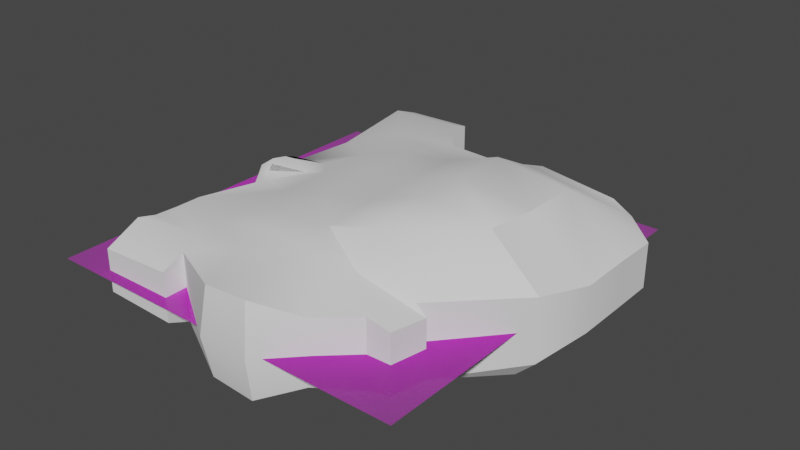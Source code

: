 # Source: lowpolyship.blend  (saved by Blender 3.3.6; exported with 4.5.12 LTS)
import bpy
from mathutils import Matrix  # noqa: F401  (used for matrix-valued properties, if any)

bpy.ops.wm.read_factory_settings(use_empty=True)
scene = bpy.context.scene
scene.name = 'Scene'

# ---- collections
col_collection = bpy.data.collections.new('Collection'); scene.collection.children.link(col_collection)

# ---- images (referenced by path relative to the original .blend; pixels are not part of the script)
import os
ASSET_DIR = os.environ.get("B2B_ASSET_DIR", "")  # directory of the original .blend (textures are referenced by path, not embedded)
HERE = os.path.dirname(os.path.abspath(__file__))  # packed textures are extracted next to this script under _unpacked/

def load_image(name, relpath, width, height, colorspace="sRGB"):
    """Load a texture the original file referenced (path relative to the .blend, or extracted next to this script)."""
    p = next((c for c in (os.path.join(HERE, relpath), os.path.join(ASSET_DIR, relpath)) if relpath and os.path.exists(c)), "")
    if p:
        img = bpy.data.images.load(p, check_existing=True)
        img.name = name
    else:  # same state as the original file: an image datablock whose file is absent (Cycles renders it pink)
        img = bpy.data.images.new(name, width, height)
        img.source = "FILE"
        img.filepath = "//" + (relpath or name)
    img.colorspace_settings.name = colorspace
    return img
img_shipoutline_png = load_image('shipoutline.png', 'shipoutline.png', 1024, 1024, 'sRGB')

# ---- materials (node trees are filled in below, after node groups)
mat_shipoutline = bpy.data.materials.new('shipoutline')
mat_shipoutline.surface_render_method = 'BLENDED'
mat_shipoutline.blend_method = 'BLEND'
mat_shipoutline.use_transparent_shadow = False

# ---- node groups
ng_auto_smooth = bpy.data.node_groups.new('Auto Smooth', 'GeometryNodeTree')
_s = ng_auto_smooth.interface.new_socket(name='Geometry', in_out='OUTPUT', socket_type='NodeSocketGeometry')
_s = ng_auto_smooth.interface.new_socket(name='Geometry', in_out='INPUT', socket_type='NodeSocketGeometry')
_s = ng_auto_smooth.interface.new_socket(name='Angle', in_out='INPUT', socket_type='NodeSocketFloat')
_s.subtype = 'ANGLE'
_s.min_value = 0.0
_s.max_value = 3.142
ng_auto_smooth.is_modifier = True
_N = ng_auto_smooth.nodes; _L = ng_auto_smooth.links
n0 = _N.new('NodeGroupOutput'); n0.name = 'Group Output'; n0.location = (480, -100)
n1 = _N.new('NodeGroupInput'); n1.name = 'Group Input'; n1.location = (-420, -300)
n2 = _N.new('NodeGroupInput'); n2.name = 'Group Input.001'; n2.location = (-60, -100)
n3 = _N.new('GeometryNodeSetShadeSmooth'); n3.name = 'Set Shade Smooth'; n3.location = (120, -100)
n3.domain = 'EDGE'
n4 = _N.new('GeometryNodeSetShadeSmooth'); n4.name = 'Set Shade Smooth.001'; n4.location = (300, -100)
n5 = _N.new('GeometryNodeInputMeshEdgeAngle'); n5.name = 'Edge Angle'; n5.location = (-420, -220)
n6 = _N.new('GeometryNodeInputEdgeSmooth'); n6.name = 'Is Edge Smooth'; n6.location = (-60, -160)
n7 = _N.new('GeometryNodeInputShadeSmooth'); n7.name = 'Is Face Smooth'; n7.location = (-240, -340)
n8 = _N.new('FunctionNodeBooleanMath'); n8.name = 'Boolean Math'; n8.location = (-60, -220)
n9 = _N.new('FunctionNodeCompare'); n9.name = 'Compare'; n9.location = (-240, -180)
n9.operation = 'LESS_EQUAL'
_L.new(n5.outputs[0], n9.inputs[0])
_L.new(n4.outputs[0], n0.inputs[0])
_L.new(n1.outputs[1], n9.inputs[1])
_L.new(n9.outputs[0], n8.inputs[0])
_L.new(n7.outputs[0], n8.inputs[1])
_L.new(n2.outputs[0], n3.inputs[0])
_L.new(n6.outputs[0], n3.inputs[1])
_L.new(n3.outputs[0], n4.inputs[0])
_L.new(n8.outputs[0], n3.inputs[2])
n0.is_active_output = True

# ---- material node trees
mat_shipoutline.use_nodes = True; mat_shipoutline.node_tree.nodes.clear()
_N = mat_shipoutline.node_tree.nodes; _L = mat_shipoutline.node_tree.links
n0 = _N.new('ShaderNodeOutputMaterial'); n0.name = 'Material Output'; n0.location = (300, 300)
n1 = _N.new('ShaderNodeTexImage'); n1.name = 'Image Texture'; n1.location = (-200, 300)
n1.image = img_shipoutline_png
n1.extension = 'CLIP'
n2 = _N.new('ShaderNodeBsdfPrincipled'); n2.name = 'Principled BSDF'; n2.location = (0, 300)
n2.distribution = 'GGX'
n2.subsurface_method = 'RANDOM_WALK_SKIN'
n2.inputs[3].default_value = 1.45
n2.inputs[27].default_value = (0.0, 0.0, 0.0, 1.0)
n2.inputs[28].default_value = 1.0
_L.new(n1.outputs[0], n2.inputs[0])
_L.new(n1.outputs[1], n2.inputs[4])
_L.new(n2.outputs[0], n0.inputs[0])
n0.is_active_output = True

# ---- world
world_world = bpy.data.worlds.new('World'); scene.world = world_world
world_world.use_nodes = True; world_world.node_tree.nodes.clear()
_N = world_world.node_tree.nodes; _L = world_world.node_tree.links
n0 = _N.new('ShaderNodeOutputWorld'); n0.name = 'World Output'; n0.location = (300, 300)
n1 = _N.new('ShaderNodeBackground'); n1.name = 'Background'; n1.location = (10, 300)
n1.inputs[0].default_value = (0.05088, 0.05088, 0.05088, 1.0)
_L.new(n1.outputs[0], n0.inputs[0])
n0.is_active_output = True
world_world.color = (0.05088, 0.05088, 0.05088)
world_world.use_sun_shadow = False
world_world.sun_shadow_jitter_overblur = 0.0

# ---- meshes
me_plane = bpy.data.meshes.new('Plane')
me_plane.from_pydata([(-0.4286, -0.7143, 0.2046), (-0.7243, -0.5714, 0.1858), (-0.4286, -0.5714, 0.2046), (-0.7506, -0.7764, 0.2009), (-0.3583, -0.9599, 0.1286), (-0.75, -0.9632, 0.1128), (-0.3599, -0.8397, 0.1797), (-0.7231, -0.6966, 0.1921), (1.054, -0.139, 0.1658), (0.8036, -0.1429, 0.4058), (0.8145, 0.1429, 0.3831), (1.127, 0.1474, 0.1202), (0.8157, 0.4286, 0.3834), (0.984, 0.753, 0.173), (1.127, 0.6618, 0.1179), (-0.1429, -0.7143, 0.2046), (-0.4286, 0.4286, 0.2046), (-0.817, 0.3282, 0.09365), (-0.8003, 0.7145, 0.08018), (-0.1429, 0.4286, 0.2922), (-0.4286, 0.7143, 0.2391), (0.1429, 0.4286, 0.3341), (-0.1429, 0.7143, 0.2046), (0.4286, 0.4286, 0.432), (0.1429, 0.7143, 0.2115), (0.4353, 0.7143, 0.2853), (-0.4546, 1.37, -0.1845), (-0.9146, 0.1673, 0.0988), (-0.8892, 0.2858, 0.09957), (-0.1429, 0.1429, 0.2943), (-0.4286, 0.1429, 0.2046), (0.1429, 0.1429, 0.3377), (0.4286, 0.1429, 0.4313), (-0.868, 0.0969, 0.07974), (-0.7934, 0.06675, 0.07894), (-0.1429, -0.1429, 0.2815), (-0.4286, -0.1429, 0.2046), (0.1429, -0.1429, 0.328), (0.4389, -0.1429, 0.4432), (0.1429, -0.7143, 0.2394), (-0.1429, -0.5714, 0.2659), (-0.7246, -0.4293, 0.1851), (-0.1429, -0.4286, 0.2815), (-0.4286, -0.4286, 0.2046), (0.1429, -0.4286, 0.3131), (0.4286, -0.4286, 0.3975), (0.4286, -0.7143, 0.219), (0.1429, -0.5714, 0.2714), (0.4286, -0.5714, 0.2475), (0.716, -0.5294, 0.1884), (0.7437, -0.7242, 0.1533), (-0.00295, -1.02, 0.2281), (0.4252, -0.875, 0.169), (0.2351, -1.02, 0.2442), (0.6185, -0.7274, 0.1786), (-0.8003, 1.167, 0.1384), (-0.426, 1.171, 0.1469), (-0.1873, 0.906, 0.1644), (0.1343, 0.877, 0.1708), (0.4143, 0.8517, 0.2352), (0.8415, 0.8268, 0.1944), (1.126, 0.4286, 0.1218), (0.7791, -0.5416, 0.1472), (-0.4286, -0.7143, -0.2065), (-0.4286, -0.5714, -0.2065), (-0.7243, -0.5714, -0.1127), (-0.7506, -0.7764, -0.1278), (-0.75, -0.9632, -0.1147), (-0.3583, -0.9599, -0.1305), (-0.3599, -0.8397, -0.1816), (-0.7231, -0.6966, -0.119), (1.054, -0.139, -0.1677), (0.9282, 0.1429, -0.2507), (0.9603, -0.1429, -0.257), (1.127, 0.1474, -0.1221), (0.9289, 0.4286, -0.2507), (1.127, 0.6618, -0.1198), (0.984, 0.753, -0.2093), (-0.1429, -0.7143, -0.2065), (-0.4286, 0.4286, -0.2065), (-0.8003, 0.7145, -0.08207), (-0.817, 0.3282, -0.09574), (-0.1429, 0.4286, -0.2065), (-0.4286, 0.7143, -0.2065), (0.1429, 0.4286, -0.2139), (-0.1429, 0.7143, -0.2065), (0.4366, 0.4286, -0.2887), (0.1429, 0.7143, -0.2134), (0.4353, 0.7143, -0.2872), (-0.7375, 0.1759, -0.1062), (-0.8892, 0.2858, -0.1015), (-0.9146, 0.1673, -0.1007), (-0.1429, 0.1429, -0.2065), (-0.4286, 0.1429, -0.2065), (0.1429, 0.1429, -0.2165), (0.4362, 0.1429, -0.2883), (-0.868, 0.0969, -0.08163), (-0.7934, 0.06675, -0.08083), (-0.1429, -0.1429, -0.2065), (-0.4286, -0.1429, -0.2065), (0.1429, -0.1429, -0.228), (0.4694, -0.1429, -0.3149), (0.1429, -0.7143, -0.2065), (-0.1429, -0.5714, -0.2065), (-0.7246, -0.4293, -0.112), (-0.1429, -0.4286, -0.2065), (-0.4286, -0.4286, -0.2065), (0.1429, -0.4286, -0.216), (0.4331, -0.4286, -0.2809), (0.4286, -0.7143, -0.2209), (0.1429, -0.5714, -0.208), (0.4286, -0.5714, -0.2493), (0.716, -0.5294, -0.1903), (0.7437, -0.7242, -0.1552), (-0.00295, -1.02, -0.23), (0.4252, -0.875, -0.1709), (0.2351, -1.02, -0.2461), (0.6185, -0.7274, -0.1805), (-0.8003, 1.167, -0.1403), (-0.1873, 0.906, -0.1663), (-0.426, 1.171, -0.1488), (0.1343, 0.877, -0.1726), (0.4143, 0.8517, -0.2371), (0.8415, 0.8268, -0.1963), (1.126, 0.4286, -0.1236), (0.7791, -0.5416, -0.1491), (0.9908, 0.753, -0.0009453), (1.127, 0.6618, -0.0009453), (-0.00295, -1.072, -0.0009453), (-0.3599, -0.8397, -0.0009453), (0.7437, -0.7242, -0.0009453), (0.6185, -0.7274, -0.0009453), (0.2685, -1.073, -0.0009453), (-0.844, 0.7145, -0.0009461), (-0.8003, 1.167, -0.0009453), (0.4586, -0.875, -0.0009453), (1.127, 0.1474, -0.0009453), (1.054, -0.139, -0.0009453), (0.7163, -0.5294, -0.0009452), (-0.3583, -0.9599, -0.0009453), (-0.7938, -0.5714, -0.0009453), (-0.7941, -0.4293, -0.0009453), (1.126, 0.4286, -0.0009453), (-0.75, -0.9632, -0.0009453), (0.4161, 0.8517, -0.0009453), (0.8512, 0.8268, -0.0009453), (0.7794, -0.5416, -0.0009453), (-0.8225, 0.3695, -0.001035), (0.1343, 0.877, -0.0009453), (-0.1873, 0.906, -0.0009453), (-0.7919, 0.03045, -0.0009453), (-0.8886, 0.06956, -0.0009453), (-0.7506, -0.7764, -0.0009453), (-0.426, 1.171, -0.0009453), (-0.9491, 0.1609, -0.0009453), (-0.9161, 0.3146, -0.0009451), (-0.7926, -0.6966, -0.0009453), (-0.7717, 1.366, 0.05265), (-0.7717, 1.366, -0.1774), (-0.4546, 1.37, 0.05969), (-0.8396, 0.1828, 0.1518), (-0.8134, 0.248, 0.149), (-0.7971, 0.2901, 0.1397), (-0.583, 0.3022, 0.1545), (-0.8028, 0.1364, 0.1463), (-0.583, 0.1594, 0.1545), (-0.7794, 0.09403, 0.1287), (-0.7717, 1.366, -0.0624), (-0.4546, 1.37, -0.0624), (-0.426, 1.328, -0.2093), (-0.8003, 1.324, -0.2008), (-0.426, 1.328, -0.06146), (-0.426, 1.328, 0.08637), (-0.8003, 1.324, 0.07785), (-0.8003, 1.324, -0.06146)], [(160, 163)], [(0, 2, 1), (3, 5, 4), (3, 4, 6), (0, 1, 7), (8, 10, 9), (11, 12, 10), (12, 14, 13), (15, 2, 0), (16, 18, 17), (19, 20, 16), (21, 22, 19), (23, 24, 21), (12, 25, 23), (161, 28, 27, 160), (163, 16, 17, 162), (29, 16, 30), (31, 19, 29), (32, 21, 31), (10, 23, 32), (171, 168, 159, 172), (159, 168, 167, 157), (35, 30, 36), (37, 29, 35), (38, 31, 37), (9, 32, 38), (39, 40, 15), (41, 36, 34), (42, 36, 43), (44, 35, 42), (45, 37, 44), (45, 9, 38), (46, 47, 39), (2, 41, 1), (40, 43, 2), (47, 42, 40), (48, 44, 47), (48, 49, 45), (50, 48, 46), (3, 0, 7), (6, 15, 0), (51, 39, 15), (52, 39, 53), (54, 46, 52), (49, 8, 9), (20, 55, 18), (20, 57, 56), (22, 58, 57), (24, 59, 58), (25, 60, 59), (8, 11, 10), (11, 61, 12), (12, 61, 14), (15, 40, 2), (16, 20, 18), (19, 22, 20), (21, 24, 22), (23, 25, 24), (12, 13, 25), (161, 162, 17, 28), (163, 165, 30, 16), (29, 19, 16), (31, 21, 19), (32, 23, 21), (10, 12, 23), (161, 162, 163), (34, 36, 30), (35, 29, 30), (37, 31, 29), (38, 32, 31), (9, 10, 32), (39, 47, 40), (41, 43, 36), (42, 35, 36), (44, 37, 35), (45, 38, 37), (45, 49, 9), (46, 48, 47), (2, 43, 41), (40, 42, 43), (47, 44, 42), (48, 45, 44), (48, 62, 49), (50, 62, 48), (3, 6, 0), (6, 51, 15), (51, 53, 39), (52, 46, 39), (54, 50, 46), (20, 56, 55), (20, 22, 57), (22, 24, 58), (24, 25, 59), (25, 13, 60), (63, 65, 64), (66, 68, 67), (66, 69, 68), (63, 70, 65), (71, 73, 72), (74, 72, 75), (75, 77, 76), (78, 63, 64), (79, 81, 80), (82, 79, 83), (84, 82, 85), (86, 84, 87), (75, 86, 88), (89, 91, 90), (89, 81, 79), (92, 93, 79), (94, 92, 82), (95, 94, 84), (72, 95, 86), (96, 91, 89), (97, 89, 93), (98, 99, 93), (100, 98, 92), (101, 100, 94), (73, 101, 95), (102, 78, 103), (104, 97, 99), (105, 106, 99), (107, 105, 98), (108, 107, 100), (108, 101, 73), (109, 102, 110), (64, 65, 104), (103, 64, 106), (110, 103, 105), (111, 110, 107), (111, 108, 112), (113, 109, 111), (66, 70, 63), (69, 63, 78), (114, 78, 102), (115, 116, 102), (117, 115, 109), (112, 73, 71), (83, 80, 118), (83, 120, 119), (85, 119, 121), (87, 121, 122), (88, 122, 123), (71, 72, 74), (74, 75, 124), (75, 76, 124), (78, 64, 103), (79, 80, 83), (82, 83, 85), (84, 85, 87), (86, 87, 88), (75, 88, 77), (89, 90, 81), (89, 79, 93), (92, 79, 82), (94, 82, 84), (95, 84, 86), (72, 86, 75), (96, 89, 97), (97, 93, 99), (98, 93, 92), (100, 92, 94), (101, 94, 95), (73, 95, 72), (102, 103, 110), (104, 99, 106), (105, 99, 98), (107, 98, 100), (108, 100, 101), (108, 73, 112), (109, 110, 111), (64, 104, 106), (103, 106, 105), (110, 105, 107), (111, 107, 108), (111, 112, 125), (113, 111, 125), (66, 63, 69), (69, 78, 114), (114, 102, 116), (115, 102, 109), (117, 109, 113), (83, 118, 120), (83, 119, 85), (85, 121, 87), (87, 122, 88), (88, 123, 77), (127, 76, 77, 126), (129, 69, 114, 128), (131, 117, 113, 130), (128, 114, 116, 132), (134, 118, 80, 133), (132, 116, 115, 135), (137, 71, 74, 136), (138, 112, 71, 137), (139, 68, 69, 129), (141, 104, 65, 140), (135, 115, 117, 131), (136, 74, 124, 142), (143, 67, 68, 139), (142, 124, 76, 127), (145, 123, 122, 144), (130, 113, 125, 146), (133, 80, 81, 147), (144, 122, 121, 148), (126, 77, 123, 145), (148, 121, 119, 149), (151, 96, 97, 150), (152, 66, 67, 143), (146, 125, 112, 138), (149, 119, 120, 153), (155, 90, 91, 154), (156, 70, 66, 152), (169, 26, 168, 171), (147, 81, 90, 155), (154, 91, 96, 151), (140, 65, 70, 156), (150, 97, 104, 141), (34, 150, 141, 41), (1, 140, 156, 7), (27, 154, 151, 33), (17, 147, 155, 28), (170, 158, 26, 169), (7, 156, 152, 3), (28, 155, 154, 27), (57, 149, 153, 56), (62, 146, 138, 49), (3, 152, 143, 5), (33, 151, 150, 34), (58, 148, 149, 57), (13, 126, 145, 60), (59, 144, 148, 58), (18, 133, 147, 17), (50, 130, 146, 62), (60, 145, 144, 59), (61, 142, 127, 14), (5, 143, 139, 4), (11, 136, 142, 61), (52, 135, 131, 54), (41, 141, 140, 1), (4, 139, 129, 6), (49, 138, 137, 8), (8, 137, 136, 11), (53, 132, 135, 52), (55, 134, 133, 18), (51, 128, 132, 53), (54, 131, 130, 50), (6, 129, 128, 51), (14, 127, 126, 13), (33, 34, 166, 164), (168, 26, 158, 167), (166, 165, 163, 162, 161, 160, 164), (34, 30, 165, 166), (33, 164, 160, 27), (164, 165, 160), (166, 165, 164), (172, 159, 157, 173), (173, 157, 167, 174), (174, 167, 158, 170), (134, 174, 170, 118), (55, 173, 174, 134), (56, 172, 173, 55), (118, 170, 169, 120), (120, 169, 171, 153), (153, 171, 172, 56)])
me_plane.polygons.foreach_set('use_smooth', [True] * 264)
_uv = me_plane.uv_layers.new(name='UVMap')
_uv.uv.foreach_set('vector', [0.3328, 0.201, 0.3328, 0.2595, 0.2117, 0.2595, 0.2009, 0.1755, 0.2012, 0.09906, 0.3615, 0.1004, 0.2009, 0.1755, 0.3615, 0.1004, 0.3609, 0.1496, 0.3328, 0.201, 0.2117, 0.2595, 0.2122, 0.2082, 0.9399, 0.4365, 0.8418, 0.5519, 0.8373, 0.435, 0.9698, 0.5538, 0.8423, 0.6689, 0.8418, 0.5519, 0.8423, 0.6689, 0.9697, 0.7644, 0.9112, 0.8018, 0.4498, 0.201, 0.3328, 0.2595, 0.3328, 0.201, 0.3328, 0.6689, 0.1806, 0.786, 0.1737, 0.6278, 0.4498, 0.6689, 0.3328, 0.7859, 0.3328, 0.6689, 0.5668, 0.6689, 0.4498, 0.7859, 0.4498, 0.6689, 0.6838, 0.6689, 0.5668, 0.7859, 0.5668, 0.6689, 0.8423, 0.6689, 0.6865, 0.7859, 0.6838, 0.6689, 0.1752, 0.595, 0.1442, 0.6105, 0.1337, 0.562, 0.1645, 0.5683, 0.2695, 0.6172, 0.3328, 0.6689, 0.1737, 0.6278, 0.1819, 0.6123, 0.4498, 0.5519, 0.3328, 0.6689, 0.3328, 0.5519, 0.5668, 0.5519, 0.4498, 0.6689, 0.4498, 0.5519, 0.6838, 0.5519, 0.5668, 0.6689, 0.5668, 0.5519, 0.8418, 0.5519, 0.6838, 0.6689, 0.6838, 0.5519, 1.037, 0.4685, 1.054, 0.4681, 1.054, 0.5181, 1.037, 0.529, 0.3221, 0.5181, 0.3221, 0.4681, 0.1923, 0.4681, 0.1923, 0.5152, 0.4498, 0.435, 0.3328, 0.5519, 0.3328, 0.435, 0.5668, 0.435, 0.4498, 0.5519, 0.4498, 0.435, 0.688, 0.435, 0.5668, 0.5519, 0.5668, 0.435, 0.8373, 0.435, 0.6838, 0.5519, 0.688, 0.435, 0.5668, 0.201, 0.4498, 0.2595, 0.4498, 0.201, 0.2116, 0.3177, 0.3328, 0.435, 0.1834, 0.5208, 0.4498, 0.318, 0.3328, 0.435, 0.3328, 0.318, 0.5668, 0.318, 0.4498, 0.435, 0.4498, 0.318, 0.6838, 0.318, 0.5668, 0.435, 0.5668, 0.318, 0.6838, 0.318, 0.8373, 0.435, 0.688, 0.435, 0.6838, 0.201, 0.5668, 0.2595, 0.5668, 0.201, 0.3328, 0.2595, 0.2116, 0.3177, 0.2117, 0.2595, 0.4498, 0.2595, 0.3328, 0.318, 0.3328, 0.2595, 0.5668, 0.2595, 0.4498, 0.318, 0.4498, 0.2595, 0.6838, 0.2595, 0.5668, 0.318, 0.5668, 0.2595, 0.6838, 0.595, 0.8014, 0.5708, 0.6838, 0.6564, 0.8128, 0.1969, 0.6838, 0.2595, 0.6838, 0.201, 0.2009, 0.1755, 0.3328, 0.201, 0.2122, 0.2082, 0.3609, 0.1496, 0.4498, 0.201, 0.3328, 0.201, 0.5071, 0.07572, 0.5668, 0.201, 0.4498, 0.201, 0.6824, 0.1352, 0.5668, 0.201, 0.6045, 0.07569, 0.7615, 0.1956, 0.6838, 0.201, 0.6824, 0.1352, 0.8014, 0.2767, 0.9399, 0.4365, 0.8373, 0.435, 0.3328, 0.7859, 0.1806, 0.9713, 0.1806, 0.786, 0.3328, 0.7859, 0.4316, 0.8644, 0.3338, 0.973, 0.4498, 0.7859, 0.5632, 0.8526, 0.4316, 0.8644, 0.5668, 0.7859, 0.6779, 0.8422, 0.5632, 0.8526, 0.6865, 0.7859, 0.8528, 0.832, 0.6779, 0.8422, 0.9399, 0.4365, 0.9698, 0.5538, 0.8418, 0.5519, 0.9698, 0.5538, 0.9694, 0.6689, 0.8423, 0.6689, 0.8423, 0.6689, 0.9694, 0.6689, 0.9697, 0.7644, 0.4498, 0.201, 0.4498, 0.2595, 0.3328, 0.2595, 0.3328, 0.6689, 0.3328, 0.7859, 0.1806, 0.786, 0.4498, 0.6689, 0.4498, 0.7859, 0.3328, 0.7859, 0.5668, 0.6689, 0.5668, 0.7859, 0.4498, 0.7859, 0.6838, 0.6689, 0.6865, 0.7859, 0.5668, 0.7859, 0.8423, 0.6689, 0.9112, 0.8018, 0.6865, 0.7859, 0.1752, 0.595, 0.1819, 0.6123, 0.1737, 0.6278, 0.1442, 0.6105, 0.2695, 0.6172, 0.2695, 0.5587, 0.3328, 0.5519, 0.3328, 0.6689, 0.4498, 0.5519, 0.4498, 0.6689, 0.3328, 0.6689, 0.5668, 0.5519, 0.5668, 0.6689, 0.4498, 0.6689, 0.6838, 0.5519, 0.6838, 0.6689, 0.5668, 0.6689, 0.8418, 0.5519, 0.8423, 0.6689, 0.6838, 0.6689, 0.1752, 0.595, 0.1819, 0.6123, 0.2695, 0.6172, 0.1834, 0.5208, 0.3328, 0.435, 0.3328, 0.5519, 0.4498, 0.435, 0.4498, 0.5519, 0.3328, 0.5519, 0.5668, 0.435, 0.5668, 0.5519, 0.4498, 0.5519, 0.688, 0.435, 0.6838, 0.5519, 0.5668, 0.5519, 0.8373, 0.435, 0.8418, 0.5519, 0.6838, 0.5519, 0.5668, 0.201, 0.5668, 0.2595, 0.4498, 0.2595, 0.2116, 0.3177, 0.3328, 0.318, 0.3328, 0.435, 0.4498, 0.318, 0.4498, 0.435, 0.3328, 0.435, 0.5668, 0.318, 0.5668, 0.435, 0.4498, 0.435, 0.6838, 0.318, 0.688, 0.435, 0.5668, 0.435, 0.6838, 0.318, 0.8014, 0.2767, 0.8373, 0.435, 0.6838, 0.201, 0.6838, 0.2595, 0.5668, 0.2595, 0.3328, 0.2595, 0.3328, 0.318, 0.2116, 0.3177, 0.4498, 0.2595, 0.4498, 0.318, 0.3328, 0.318, 0.5668, 0.2595, 0.5668, 0.318, 0.4498, 0.318, 0.6838, 0.595, 0.6838, 0.6564, 0.5668, 0.6218, 0.6838, 0.595, 0.8273, 0.5539, 0.8014, 0.5708, 0.8128, 0.1969, 0.8273, 0.2717, 0.6838, 0.2595, 0.2009, 0.1755, 0.3609, 0.1496, 0.3328, 0.201, 0.3609, 0.1496, 0.5071, 0.07572, 0.4498, 0.201, 0.5071, 0.07572, 0.6045, 0.07569, 0.5668, 0.201, 0.6824, 0.1352, 0.6838, 0.201, 0.5668, 0.201, 0.7615, 0.1956, 0.8128, 0.1969, 0.6838, 0.201, 0.3328, 0.7859, 0.3338, 0.973, 0.1806, 0.9713, 0.3328, 0.7859, 0.4498, 0.7859, 0.4316, 0.8644, 0.4498, 0.7859, 0.5668, 0.7859, 0.5632, 0.8526, 0.5668, 0.7859, 0.6865, 0.7859, 0.6779, 0.8422, 0.6865, 0.7859, 0.9112, 0.8018, 0.8528, 0.832, 0.3328, 0.201, 0.2117, 0.2595, 0.3328, 0.2595, 0.2009, 0.1755, 0.3615, 0.1004, 0.2012, 0.09906, 0.2009, 0.1755, 0.3609, 0.1496, 0.3615, 0.1004, 0.3328, 0.201, 0.2122, 0.2082, 0.2117, 0.2595, 0.9399, 0.4365, 0.9015, 0.435, 0.8883, 0.5519, 0.9698, 0.5538, 0.8883, 0.5519, 0.8886, 0.6689, 0.8886, 0.6689, 0.9112, 0.8018, 0.9697, 0.7644, 0.4498, 0.201, 0.3328, 0.201, 0.3328, 0.2595, 0.3328, 0.6689, 0.1737, 0.6278, 0.1806, 0.786, 0.4498, 0.6689, 0.3328, 0.6689, 0.3328, 0.7859, 0.5668, 0.6689, 0.4498, 0.6689, 0.4498, 0.7859, 0.687, 0.6689, 0.5668, 0.6689, 0.5668, 0.7859, 0.8886, 0.6689, 0.687, 0.6689, 0.6865, 0.7859, 0.2063, 0.5655, 0.1337, 0.562, 0.1442, 0.6105, 0.2063, 0.5655, 0.1737, 0.6278, 0.3328, 0.6689, 0.4498, 0.5519, 0.3328, 0.5519, 0.3328, 0.6689, 0.5668, 0.5519, 0.4498, 0.5519, 0.4498, 0.6689, 0.6869, 0.5519, 0.5668, 0.5519, 0.5668, 0.6689, 0.8883, 0.5519, 0.6869, 0.5519, 0.687, 0.6689, 0.1528, 0.5331, 0.1337, 0.562, 0.2063, 0.5655, 0.1834, 0.5208, 0.2063, 0.5655, 0.3328, 0.5519, 0.4498, 0.435, 0.3328, 0.435, 0.3328, 0.5519, 0.5668, 0.435, 0.4498, 0.435, 0.4498, 0.5519, 0.7005, 0.435, 0.5668, 0.435, 0.5668, 0.5519, 0.9015, 0.435, 0.7005, 0.435, 0.6869, 0.5519, 0.5668, 0.201, 0.4498, 0.201, 0.4498, 0.2595, 0.2116, 0.3177, 0.1834, 0.5208, 0.3328, 0.435, 0.4498, 0.318, 0.3328, 0.318, 0.3328, 0.435, 0.5668, 0.318, 0.4498, 0.318, 0.4498, 0.435, 0.6856, 0.318, 0.5668, 0.318, 0.5668, 0.435, 0.6856, 0.318, 0.7005, 0.435, 0.9015, 0.435, 0.6838, 0.201, 0.5668, 0.201, 0.5668, 0.2595, 0.3328, 0.2595, 0.2117, 0.2595, 0.2116, 0.3177, 0.4498, 0.2595, 0.3328, 0.2595, 0.3328, 0.318, 0.5668, 0.2595, 0.4498, 0.2595, 0.4498, 0.318, 0.6838, 0.2595, 0.5668, 0.2595, 0.5668, 0.318, 0.6838, 0.2595, 0.6856, 0.318, 0.8014, 0.2767, 0.8128, 0.1969, 0.6838, 0.201, 0.6838, 0.2595, 0.2009, 0.1755, 0.2122, 0.2082, 0.3328, 0.201, 0.3609, 0.1496, 0.3328, 0.201, 0.4498, 0.201, 0.5071, 0.07572, 0.4498, 0.201, 0.5668, 0.201, 0.6824, 0.1352, 0.6045, 0.07569, 0.5668, 0.201, 0.7615, 0.1956, 0.6824, 0.1352, 0.6838, 0.201, 0.8014, 0.2767, 0.9015, 0.435, 0.9399, 0.4365, 0.3328, 0.7859, 0.1806, 0.786, 0.1806, 0.9713, 0.3328, 0.7859, 0.3338, 0.973, 0.4316, 0.8644, 0.4498, 0.7859, 0.4316, 0.8644, 0.5632, 0.8526, 0.5668, 0.7859, 0.5632, 0.8526, 0.6779, 0.8422, 0.6865, 0.7859, 0.6779, 0.8422, 0.8528, 0.832, 0.9399, 0.4365, 0.8883, 0.5519, 0.9698, 0.5538, 0.9698, 0.5538, 0.8886, 0.6689, 0.9694, 0.6689, 0.8886, 0.6689, 0.9697, 0.7644, 0.9694, 0.6689, 0.4498, 0.201, 0.3328, 0.2595, 0.4498, 0.2595, 0.3328, 0.6689, 0.1806, 0.786, 0.3328, 0.7859, 0.4498, 0.6689, 0.3328, 0.7859, 0.4498, 0.7859, 0.5668, 0.6689, 0.4498, 0.7859, 0.5668, 0.7859, 0.687, 0.6689, 0.5668, 0.7859, 0.6865, 0.7859, 0.8886, 0.6689, 0.6865, 0.7859, 0.9112, 0.8018, 0.2063, 0.5655, 0.1442, 0.6105, 0.1737, 0.6278, 0.2063, 0.5655, 0.3328, 0.6689, 0.3328, 0.5519, 0.4498, 0.5519, 0.3328, 0.6689, 0.4498, 0.6689, 0.5668, 0.5519, 0.4498, 0.6689, 0.5668, 0.6689, 0.6869, 0.5519, 0.5668, 0.6689, 0.687, 0.6689, 0.8883, 0.5519, 0.687, 0.6689, 0.8886, 0.6689, 0.1528, 0.5331, 0.2063, 0.5655, 0.1834, 0.5208, 0.1834, 0.5208, 0.3328, 0.5519, 0.3328, 0.435, 0.4498, 0.435, 0.3328, 0.5519, 0.4498, 0.5519, 0.5668, 0.435, 0.4498, 0.5519, 0.5668, 0.5519, 0.7005, 0.435, 0.5668, 0.5519, 0.6869, 0.5519, 0.9015, 0.435, 0.6869, 0.5519, 0.8883, 0.5519, 0.5668, 0.201, 0.4498, 0.2595, 0.5668, 0.2595, 0.2116, 0.3177, 0.3328, 0.435, 0.3328, 0.318, 0.4498, 0.318, 0.3328, 0.435, 0.4498, 0.435, 0.5668, 0.318, 0.4498, 0.435, 0.5668, 0.435, 0.6856, 0.318, 0.5668, 0.435, 0.7005, 0.435, 0.6856, 0.318, 0.9015, 0.435, 0.8014, 0.2767, 0.6838, 0.201, 0.5668, 0.2595, 0.6838, 0.2595, 0.3328, 0.2595, 0.2116, 0.3177, 0.3328, 0.318, 0.4498, 0.2595, 0.3328, 0.318, 0.4498, 0.318, 0.5668, 0.2595, 0.4498, 0.318, 0.5668, 0.318, 0.6838, 0.2595, 0.5668, 0.318, 0.6856, 0.318, 0.6838, 0.3915, 0.8014, 0.4157, 0.8273, 0.4326, 0.8128, 0.1969, 0.6838, 0.2595, 0.8273, 0.2717, 0.2009, 0.1755, 0.3328, 0.201, 0.3609, 0.1496, 0.3609, 0.1496, 0.4498, 0.201, 0.5071, 0.07572, 0.5071, 0.07572, 0.5668, 0.201, 0.6045, 0.07569, 0.6824, 0.1352, 0.5668, 0.201, 0.6838, 0.201, 0.7615, 0.1956, 0.6838, 0.201, 0.8128, 0.1969, 0.3328, 0.7859, 0.1806, 0.9713, 0.3338, 0.973, 0.3328, 0.7859, 0.4316, 0.8644, 0.4498, 0.7859, 0.4498, 0.7859, 0.5632, 0.8526, 0.5668, 0.7859, 0.5668, 0.7859, 0.6779, 0.8422, 0.6865, 0.7859, 0.6865, 0.7859, 0.8528, 0.832, 0.9112, 0.8018, 0.9697, 0.4932, 0.9697, 0.4446, 0.9112, 0.4079, 0.914, 0.4932, 0.3609, 0.4932, 0.3609, 0.4193, 0.5071, 0.3995, 0.5071, 0.4932, 0.7615, 0.4932, 0.7615, 0.4197, 0.8128, 0.4301, 0.8128, 0.4932, 0.5071, 0.4932, 0.5071, 0.3995, 0.6045, 0.3929, 0.6182, 0.4932, 0.9713, 0.4932, 0.9713, 0.4362, 0.786, 0.46, 0.786, 0.4932, 0.6182, 0.4932, 0.6045, 0.3929, 0.6824, 0.4237, 0.696, 0.4932, 0.4365, 0.4932, 0.4365, 0.425, 0.5538, 0.4436, 0.5538, 0.4932, 0.2767, 0.4932, 0.2767, 0.4157, 0.4365, 0.425, 0.4365, 0.4932, 0.1004, 0.4932, 0.1004, 0.4402, 0.1496, 0.4193, 0.1496, 0.4932, 0.3177, 0.4932, 0.3177, 0.4478, 0.2595, 0.4475, 0.2595, 0.4932, 0.696, 0.4932, 0.6824, 0.4237, 0.7615, 0.4197, 0.7615, 0.4932, 0.5538, 0.4932, 0.5538, 0.4436, 0.6689, 0.443, 0.6689, 0.4932, 0.2012, 0.4932, 0.2012, 0.4467, 0.3615, 0.4402, 0.3615, 0.4932, 0.6689, 0.4932, 0.6689, 0.443, 0.7644, 0.4446, 0.7644, 0.4932, 0.8568, 0.4932, 0.8528, 0.4132, 0.6779, 0.3966, 0.6787, 0.4932, 0.1969, 0.4932, 0.1969, 0.4301, 0.2717, 0.4326, 0.2717, 0.4932, 0.786, 0.4932, 0.786, 0.46, 0.6278, 0.4544, 0.6448, 0.4932, 0.6787, 0.4932, 0.6779, 0.3966, 0.5632, 0.4229, 0.5632, 0.4932, 0.914, 0.4932, 0.9112, 0.4079, 0.8528, 0.4132, 0.8568, 0.4932, 0.5632, 0.4932, 0.5632, 0.4229, 0.4316, 0.4255, 0.4316, 0.4932, 0.1444, 0.4932, 0.1528, 0.4602, 0.1834, 0.4605, 0.184, 0.4932, 0.1755, 0.4932, 0.1755, 0.4413, 0.09906, 0.4467, 0.09906, 0.4932, 0.8274, 0.4932, 0.8273, 0.4326, 0.8014, 0.4157, 0.8016, 0.4932, 0.8644, 0.4932, 0.8644, 0.4255, 0.973, 0.4327, 0.973, 0.4932, 0.6223, 0.4932, 0.6105, 0.4521, 0.562, 0.4524, 0.5593, 0.4932, 0.2082, 0.4932, 0.2082, 0.4449, 0.1755, 0.4413, 0.1755, 0.4932, 1.037, 0.4079, 1.054, 0.4181, 1.054, 0.4681, 1.037, 0.4685, 0.1715, 0.4932, 0.1737, 0.4544, 0.1442, 0.4521, 0.1331, 0.4932, 0.5593, 0.4932, 0.562, 0.4524, 0.5331, 0.4602, 0.5219, 0.4932, 0.2595, 0.4932, 0.2595, 0.4475, 0.2082, 0.4449, 0.2082, 0.4932, 0.5059, 0.4932, 0.5208, 0.4605, 0.3177, 0.4478, 0.3177, 0.4932, 0.5208, 0.526, 0.5059, 0.4932, 0.3177, 0.4932, 0.3177, 0.5694, 0.2595, 0.5697, 0.2595, 0.4932, 0.2082, 0.4932, 0.2082, 0.5723, 0.562, 0.5341, 0.5593, 0.4932, 0.5219, 0.4932, 0.5331, 0.5263, 0.1737, 0.532, 0.1715, 0.4932, 0.1331, 0.4932, 0.1442, 0.5344, 0.1806, 1.035, 0.1923, 1.053, 0.3221, 1.054, 0.3338, 1.037, 0.2082, 0.5723, 0.2082, 0.4932, 0.1755, 0.4932, 0.1755, 0.5759, 0.6105, 0.5344, 0.6223, 0.4932, 0.5593, 0.4932, 0.562, 0.5341, 0.8644, 0.561, 0.8644, 0.4932, 0.973, 0.4932, 0.973, 0.5538, 0.8273, 0.5539, 0.8274, 0.4932, 0.8016, 0.4932, 0.8014, 0.5708, 0.1755, 0.5759, 0.1755, 0.4932, 0.09906, 0.4932, 0.09906, 0.5398, 0.1528, 0.5263, 0.1444, 0.4932, 0.184, 0.4932, 0.1834, 0.526, 0.5632, 0.5635, 0.5632, 0.4932, 0.4316, 0.4932, 0.4316, 0.561, 0.9112, 0.5645, 0.914, 0.4932, 0.8568, 0.4932, 0.8528, 0.5732, 0.6779, 0.5899, 0.6787, 0.4932, 0.5632, 0.4932, 0.5632, 0.5635, 0.786, 0.5265, 0.786, 0.4932, 0.6448, 0.4932, 0.6278, 0.532, 0.1969, 0.5564, 0.1969, 0.4932, 0.2717, 0.4932, 0.2717, 0.5539, 0.8528, 0.5732, 0.8568, 0.4932, 0.6787, 0.4932, 0.6779, 0.5899, 0.6689, 0.5435, 0.6689, 0.4932, 0.7644, 0.4932, 0.7644, 0.5419, 0.2012, 0.5398, 0.2012, 0.4932, 0.3615, 0.4932, 0.3615, 0.5463, 0.5538, 0.5429, 0.5538, 0.4932, 0.6689, 0.4932, 0.6689, 0.5435, 0.6824, 0.5628, 0.696, 0.4932, 0.7615, 0.4932, 0.7615, 0.5668, 0.3177, 0.5694, 0.3177, 0.4932, 0.2595, 0.4932, 0.2595, 0.5697, 0.1004, 0.5463, 0.1004, 0.4932, 0.1496, 0.4932, 0.1496, 0.5672, 0.2767, 0.5708, 0.2767, 0.4932, 0.4365, 0.4932, 0.4365, 0.5615, 0.4365, 0.5615, 0.4365, 0.4932, 0.5538, 0.4932, 0.5538, 0.5429, 0.6045, 0.5936, 0.6182, 0.4932, 0.696, 0.4932, 0.6824, 0.5628, 0.9713, 0.5503, 0.9713, 0.4932, 0.786, 0.4932, 0.786, 0.5265, 0.5071, 0.587, 0.5071, 0.4932, 0.6182, 0.4932, 0.6045, 0.5936, 0.7615, 0.5668, 0.7615, 0.4932, 0.8128, 0.4932, 0.8128, 0.5564, 0.3609, 0.5672, 0.3609, 0.4932, 0.5071, 0.4932, 0.5071, 0.587, 0.9697, 0.5419, 0.9697, 0.4932, 0.914, 0.4932, 0.9112, 0.5645, 0.1528, 0.5263, 0.1834, 0.526, 0.1891, 0.5463, 0.1796, 0.5536, 0.3221, 0.4681, 0.3221, 0.4181, 0.1923, 0.421, 0.1923, 0.4681, 0.1891, 0.532, 0.2695, 0.5587, 0.2695, 0.6172, 0.1819, 0.6123, 0.1752, 0.595, 0.1645, 0.5683, 0.1796, 0.5493, 0.1834, 0.5208, 0.3328, 0.5519, 0.2695, 0.5587, 0.1891, 0.532, 0.1528, 0.5331, 0.1796, 0.5493, 0.1645, 0.5683, 0.1337, 0.562, 0.1796, 0.5493, 0.2695, 0.5587, 0.1645, 0.5683, 0.1891, 0.532, 0.2695, 0.5587, 0.1796, 0.5493, 0.3338, 1.037, 0.3221, 1.054, 0.1923, 1.053, 0.1806, 1.035, 1.035, 0.5255, 1.053, 0.5152, 1.053, 0.4681, 1.035, 0.4685, 1.035, 0.4685, 1.053, 0.4681, 1.053, 0.421, 1.035, 0.4114, 0.9713, 0.4932, 1.035, 0.4685, 1.035, 0.4114, 0.9713, 0.4362, 0.9713, 0.5503, 1.035, 0.5255, 1.035, 0.4685, 0.9713, 0.4932, 0.3338, 0.973, 0.3338, 1.037, 0.1806, 1.035, 0.1806, 0.9713, 0.1806, 0.9713, 0.1806, 1.035, 0.3338, 1.037, 0.3338, 0.973, 0.973, 0.4327, 1.037, 0.4079, 1.037, 0.4685, 0.973, 0.4932, 0.973, 0.4932, 1.037, 0.4685, 1.037, 0.529, 0.973, 0.5538])
me_plane.update()
me_shipoutline = bpy.data.meshes.new('shipoutline')
me_shipoutline.from_pydata([(-0.4874, -0.5, 0.0), (0.4874, -0.5, 0.0), (-0.4874, 0.5, 0.0), (0.4874, 0.5, 0.0)], [], [(0, 1, 3, 2)])
_uv = me_shipoutline.uv_layers.new(name='UVMap')
_uv.uv.foreach_set('vector', [0.0, 0.0, 1.0, 0.0, 1.0, 1.0, 0.0, 1.0])
me_shipoutline.materials.append(mat_shipoutline)
me_shipoutline.update()

# ---- objects
ob_plane = bpy.data.objects.new('Plane', me_plane)
ob_shipoutline = bpy.data.objects.new('shipoutline', me_shipoutline)

# ---- transforms, parenting, visibility, modifiers, constraints
ob_plane.location = (0.0, 0.0, 0.0)
_m = ob_plane.modifiers.new('Auto Smooth', 'NODES')
_m.node_group = ng_auto_smooth
_gi = [s.identifier for s in ng_auto_smooth.interface.items_tree if s.item_type == 'SOCKET' and s.in_out == 'INPUT']
_m[_gi[1]] = 0.5236  # Angle
ob_shipoutline.location = (0.0, 0.0, 0.0)
ob_shipoutline.scale = (2.047, 2.047, 2.047)

# ---- collection membership
col_collection.objects.link(ob_plane)
col_collection.objects.link(ob_shipoutline)

# ---- scene / render settings (as saved in the file)
scene.frame_start = 1; scene.frame_end = 250; scene.frame_set(1)
scene.render.engine = 'BLENDER_EEVEE_NEXT'
scene.cycles.sampling_pattern = 'TABULATED_SOBOL'
scene.cycles.use_light_tree = False
scene.view_settings.view_transform = 'Filmic'
bpy.context.view_layer.update()

# ---- added for rendering (the .blend has no active camera and no usable light): camera, sun
cam_auto = bpy.data.cameras.new('AutoCamera')
cam_auto.lens = 50.0
cam_auto.sensor_width = 36.0
cam_auto.clip_end = 1000.0
ob_auto_camera = bpy.data.objects.new('AutoCamera', cam_auto)
scene.collection.objects.link(ob_auto_camera)
ob_auto_camera.location = (3.14077, -3.54264, 2.52496)
ob_auto_camera.rotation_euler = (1.09748, -7.21219e-08, 0.694738)
scene.camera = ob_auto_camera
light_auto_sun = bpy.data.lights.new('AutoSun', 'SUN')
light_auto_sun.energy = 3.0
light_auto_sun.angle = 0.0523599
ob_auto_sun = bpy.data.objects.new('AutoSun', light_auto_sun)
scene.collection.objects.link(ob_auto_sun)
ob_auto_sun.rotation_euler = (0.872665, 0.174533, 0.523599)
bpy.context.view_layer.update()
